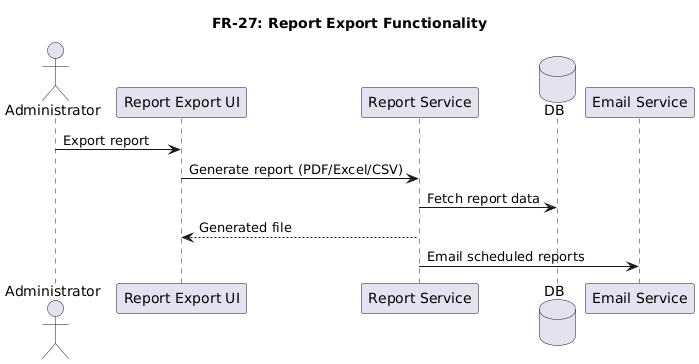

The diagram above was rendered by PlantUML. Its source (embedded in the PNG):
@startuml
title FR-27: Report Export Functionality

actor Administrator
participant "Report Export UI" as UI
participant "Report Service" as RS
database DB
participant "Email Service" as ES

Administrator -> UI : Export report
UI -> RS : Generate report (PDF/Excel/CSV)
RS -> DB : Fetch report data
RS --> UI : Generated file
RS -> ES : Email scheduled reports
@enduml